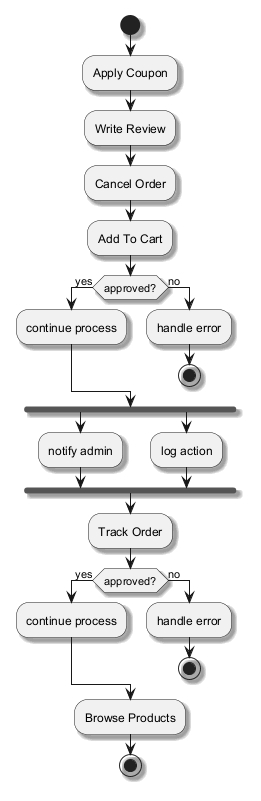

The diagram above was rendered by PlantUML. Its source (embedded in the PNG):
@startuml
skinparam backgroundColor #FFFFFF
skinparam classBackgroundColor #F3E5F5
skinparam classBorderColor #6A1B9A
skinparam shadowing true
start
:Apply Coupon;
:Write Review;
:Cancel Order;
:Add To Cart;
if (approved?) then (yes)
:continue process;
else (no)
:handle error;
stop
endif
fork
:notify admin;
fork again
:log action;
end fork
:Track Order;
if (approved?) then (yes)
:continue process;
else (no)
:handle error;
stop
endif
:Browse Products;
stop
@enduml